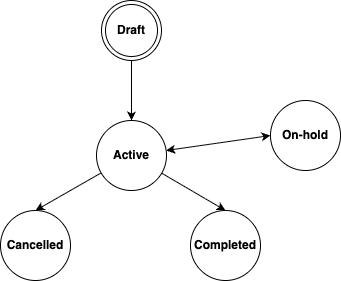

The diagram above was exported from draw.io. Its source (the exported page's mxGraphModel, read from the mxfile embedded in the PNG):
<mxGraphModel dx="398" dy="464" grid="1" gridSize="10" guides="1" tooltips="1" connect="1" arrows="1" fold="1" page="1" pageScale="1" pageWidth="850" pageHeight="1100" math="0" shadow="0">
  <root>
    <mxCell id="0" />
    <mxCell id="1" parent="0" />
    <mxCell id="6" style="edgeStyle=none;html=1;" edge="1" parent="1" source="3" target="5">
      <mxGeometry relative="1" as="geometry" />
    </mxCell>
    <mxCell id="3" value="Draft" style="ellipse;shape=doubleEllipse;html=1;dashed=0;whiteSpace=wrap;aspect=fixed;fontStyle=1" vertex="1" parent="1">
      <mxGeometry x="131" y="30" width="60" height="60" as="geometry" />
    </mxCell>
    <mxCell id="8" style="edgeStyle=none;html=1;entryX=0.5;entryY=0;entryDx=0;entryDy=0;" edge="1" parent="1" source="5" target="7">
      <mxGeometry relative="1" as="geometry" />
    </mxCell>
    <mxCell id="10" style="edgeStyle=none;html=1;entryX=0.5;entryY=0;entryDx=0;entryDy=0;" edge="1" parent="1" source="5" target="9">
      <mxGeometry relative="1" as="geometry" />
    </mxCell>
    <mxCell id="12" style="edgeStyle=none;html=1;entryX=0;entryY=0.5;entryDx=0;entryDy=0;startArrow=classic;startFill=1;" edge="1" parent="1" source="5" target="11">
      <mxGeometry relative="1" as="geometry" />
    </mxCell>
    <mxCell id="5" value="Active" style="shape=ellipse;html=1;dashed=0;whiteSpace=wrap;aspect=fixed;perimeter=ellipsePerimeter;fontStyle=1" vertex="1" parent="1">
      <mxGeometry x="126" y="150" width="70" height="70" as="geometry" />
    </mxCell>
    <mxCell id="7" value="Completed" style="shape=ellipse;html=1;dashed=0;whiteSpace=wrap;aspect=fixed;perimeter=ellipsePerimeter;fontStyle=1" vertex="1" parent="1">
      <mxGeometry x="220" y="240" width="70" height="70" as="geometry" />
    </mxCell>
    <mxCell id="9" value="Cancelled" style="shape=ellipse;html=1;dashed=0;whiteSpace=wrap;aspect=fixed;perimeter=ellipsePerimeter;fontStyle=1" vertex="1" parent="1">
      <mxGeometry x="30" y="240" width="70" height="70" as="geometry" />
    </mxCell>
    <mxCell id="11" value="On-hold" style="shape=ellipse;html=1;dashed=0;whiteSpace=wrap;aspect=fixed;perimeter=ellipsePerimeter;fontStyle=1" vertex="1" parent="1">
      <mxGeometry x="300" y="130" width="70" height="70" as="geometry" />
    </mxCell>
  </root>
</mxGraphModel>